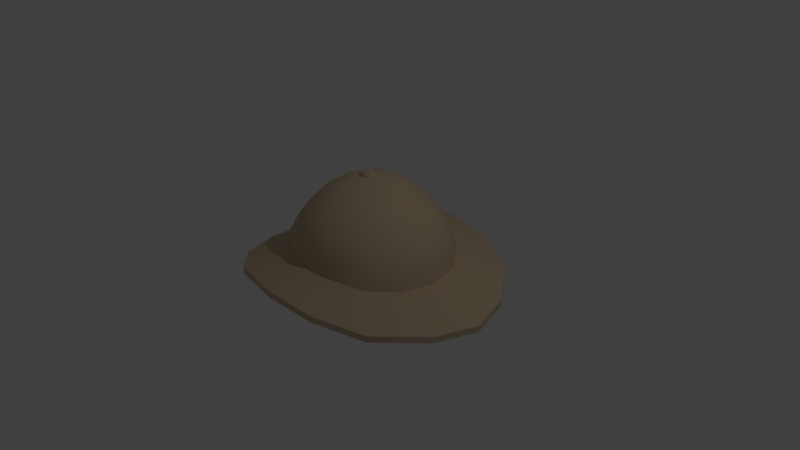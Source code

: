 # Source: pithhelmet.blend  (saved by Blender 2.78.0; exported with 4.5.12 LTS)
import bpy
from mathutils import Matrix  # noqa: F401  (used for matrix-valued properties, if any)

bpy.ops.wm.read_factory_settings(use_empty=True)
scene = bpy.context.scene
scene.name = 'Scene'

# ---- collections
col_collection_1 = bpy.data.collections.new('Collection 1'); scene.collection.children.link(col_collection_1)

# ---- materials (node trees are filled in below, after node groups)
mat_0_helmet = bpy.data.materials.new('0_helmet')
mat_0_helmet.alpha_threshold = 0.0
mat_0_helmet.use_transparent_shadow = False
mat_0_helmet.diffuse_color = (0.6277, 0.4832, 0.3294, 1.0)
mat_0_helmet.roughness = 0.5
mat_0_helmet.specular_intensity = 0.3484

# ---- material node trees

# ---- world
world_world = bpy.data.worlds.new('World'); scene.world = world_world
world_world.color = (0.05088, 0.05088, 0.05088)
world_world.use_sun_shadow = False
world_world.sun_shadow_jitter_overblur = 0.0
world_world.cycles.sampling_method = 'MANUAL'

# ---- cameras
cam_camera = bpy.data.cameras.new('Camera')
cam_camera.clip_end = 100.0
cam_camera.lens = 35.0
cam_camera.sensor_width = 32.0
cam_camera.sensor_height = 18.0
cam_camera.ortho_scale = 7.314
cam_camera.dof.focus_distance = 0.0
cam_camera.dof.aperture_fstop = 128.0

# ---- lights
light_lamp = bpy.data.lights.new('Lamp', 'POINT')
light_lamp.transmission_factor = 0.0
light_lamp.cutoff_distance = 30.0
light_lamp.energy = 100.0
light_lamp.shadow_buffer_clip_start = 1.001
light_lamp.shadow_soft_size = 0.1
light_lamp.shadow_maximum_resolution = 0.006
light_lamp.use_absolute_resolution = True

# ---- meshes
me_sphere = bpy.data.meshes.new('Sphere')
me_sphere.from_pydata([(0.0, 0.01998, 1.18), (0.0, 0.03919, 1.175), (0.0, 0.05689, 1.165), (0.0, 0.08515, 1.137), (0.0, 0.09461, 1.119), (0.0, 0.1024, 1.08), (0.0, 0.09461, 1.041), (0.0, 0.08515, 1.023), (0.0, 0.05689, 0.9948), (0.0, 0.03919, 0.9853), (0.007646, 0.01846, 1.18), (0.015, 0.03621, 1.175), (0.02177, 0.05256, 1.165), (0.02771, 0.0669, 1.152), (0.03259, 0.07867, 1.137), (0.03621, 0.08741, 1.119), (0.03844, 0.09279, 1.1), (0.03919, 0.09461, 1.08), (0.03844, 0.09279, 1.06), (0.03621, 0.08741, 1.041), (0.03259, 0.07867, 1.023), (0.02771, 0.0669, 1.008), (0.02177, 0.05256, 0.9948), (0.015, 0.03621, 0.9853), (0.007646, 0.01846, 0.9795), (0.01413, 0.01413, 1.18), (0.02771, 0.02771, 1.175), (0.04023, 0.04023, 1.165), (0.0512, 0.0512, 1.152), (0.06021, 0.06021, 1.137), (0.0669, 0.0669, 1.119), (0.07102, 0.07102, 1.1), (0.07241, 0.07241, 1.08), (0.07102, 0.07102, 1.06), (0.0669, 0.0669, 1.041), (0.06021, 0.06021, 1.023), (0.0512, 0.0512, 1.008), (0.04023, 0.04023, 0.9948), (0.02771, 0.02771, 0.9853), (0.01413, 0.01413, 0.9795), (0.01846, 0.007646, 1.18), (0.03621, 0.015, 1.175), (0.05256, 0.02177, 1.165), (0.0669, 0.02771, 1.152), (0.07867, 0.03259, 1.137), (0.08741, 0.03621, 1.119), (0.09279, 0.03844, 1.1), (0.09461, 0.03919, 1.08), (0.09279, 0.03844, 1.06), (0.08741, 0.03621, 1.041), (0.07867, 0.03259, 1.023), (0.0669, 0.02771, 1.008), (0.05256, 0.02177, 0.9948), (0.03621, 0.015, 0.9853), (0.01846, 0.007646, 0.9795), (0.01998, -3.535e-08, 1.18), (0.03919, -3.916e-08, 1.175), (0.05689, -3.916e-08, 1.165), (0.07241, -4.069e-08, 1.152), (0.08515, -4.222e-08, 1.137), (0.09461, -3.916e-08, 1.119), (0.1004, -3.916e-08, 1.1), (0.1024, -4.527e-08, 1.08), (0.1004, -3.916e-08, 1.06), (0.09461, -4.527e-08, 1.041), (0.08515, -4.222e-08, 1.023), (0.07241, -4.069e-08, 1.008), (0.05689, -3.916e-08, 0.9948), (0.03919, -4.069e-08, 0.9853), (0.01998, -3.535e-08, 0.9795), (0.01846, -0.007646, 1.18), (0.03621, -0.015, 1.175), (0.05256, -0.02177, 1.165), (0.0669, -0.02771, 1.152), (0.07867, -0.03259, 1.137), (0.08741, -0.03621, 1.119), (0.09279, -0.03844, 1.1), (0.09461, -0.03919, 1.08), (0.09279, -0.03844, 1.06), (0.08741, -0.03621, 1.041), (0.07867, -0.03259, 1.023), (0.0669, -0.02771, 1.008), (0.05256, -0.02177, 0.9948), (0.03621, -0.015, 0.9853), (0.01846, -0.007646, 0.9795), (0.01413, -0.01413, 1.18), (0.02771, -0.02771, 1.175), (0.04023, -0.04023, 1.165), (0.0512, -0.0512, 1.152), (0.06021, -0.06021, 1.137), (0.0669, -0.0669, 1.119), (0.07102, -0.07102, 1.1), (0.07241, -0.07241, 1.08), (0.07102, -0.07102, 1.06), (0.0669, -0.0669, 1.041), (0.06021, -0.06021, 1.023), (0.0512, -0.0512, 1.008), (0.04023, -0.04023, 0.9948), (0.02771, -0.02771, 0.9853), (0.01413, -0.01413, 0.9795), (0.007646, -0.01846, 1.18), (0.015, -0.03621, 1.175), (0.02177, -0.05256, 1.165), (0.02771, -0.0669, 1.152), (0.03259, -0.07867, 1.137), (0.03621, -0.08741, 1.119), (0.03844, -0.09279, 1.1), (0.03919, -0.09461, 1.08), (0.03844, -0.09279, 1.06), (0.03621, -0.08741, 1.041), (0.03259, -0.07867, 1.023), (0.02771, -0.0669, 1.008), (0.02177, -0.05256, 0.9948), (0.015, -0.03621, 0.9853), (0.007646, -0.01846, 0.9795), (-7.068e-09, -0.01998, 1.18), (-1.165e-08, -0.03919, 1.175), (-1.47e-08, -0.05689, 1.165), (-8.594e-09, -0.07241, 1.152), (-2.385e-08, -0.08515, 1.137), (-2.08e-08, -0.09461, 1.119), (-1.47e-08, -0.1004, 1.1), (-2.385e-08, -0.1024, 1.08), (-1.47e-08, -0.1004, 1.06), (-2.691e-08, -0.09461, 1.041), (-2.385e-08, -0.08515, 1.023), (-8.594e-09, -0.07241, 1.008), (-1.622e-08, -0.05689, 0.9948), (-1.775e-08, -0.03919, 0.9853), (-5.542e-09, -0.01998, 0.9795), (-1.277e-08, -6.42e-08, 1.182), (-0.007646, -0.01846, 1.18), (-0.015, -0.03621, 1.175), (-0.02177, -0.05256, 1.165), (-0.02771, -0.0669, 1.152), (-0.03259, -0.07867, 1.137), (-0.03621, -0.08741, 1.119), (-0.03844, -0.09279, 1.1), (-0.03919, -0.09461, 1.08), (-0.03844, -0.09279, 1.06), (-0.03621, -0.08741, 1.041), (-0.03259, -0.07867, 1.023), (-0.02771, -0.0669, 1.008), (-0.02177, -0.05256, 0.9948), (-0.015, -0.03621, 0.9853), (-0.007646, -0.01846, 0.9795), (0.0, -3.337e-08, 0.9775), (-0.01413, -0.01413, 1.18), (-0.02771, -0.02771, 1.175), (-0.04023, -0.04023, 1.165), (-0.0512, -0.0512, 1.152), (-0.06021, -0.06021, 1.137), (-0.0669, -0.0669, 1.119), (-0.07102, -0.07102, 1.1), (-0.07241, -0.07241, 1.08), (-0.07102, -0.07102, 1.06), (-0.0669, -0.0669, 1.041), (-0.06021, -0.06021, 1.023), (-0.0512, -0.0512, 1.008), (-0.04023, -0.04023, 0.9948), (-0.02771, -0.02771, 0.9853), (-0.01413, -0.01413, 0.9795), (-0.01846, -0.007646, 1.18), (-0.03621, -0.015, 1.175), (-0.05256, -0.02177, 1.165), (-0.0669, -0.02771, 1.152), (-0.07867, -0.03259, 1.137), (-0.08741, -0.03621, 1.119), (-0.09279, -0.03844, 1.1), (-0.09461, -0.03919, 1.08), (-0.09279, -0.03844, 1.06), (-0.08741, -0.03621, 1.041), (-0.07867, -0.03259, 1.023), (-0.0669, -0.02771, 1.008), (-0.05256, -0.02177, 0.9948), (-0.03621, -0.015, 0.9853), (-0.01846, -0.007646, 0.9795), (-0.01998, -2.467e-08, 1.18), (-0.03919, -1.78e-08, 1.175), (-0.05689, -7.118e-09, 1.165), (-0.07241, -8.644e-09, 1.152), (-0.08515, 9.668e-09, 1.137), (-0.09461, 3.564e-09, 1.119), (-0.1004, -5.592e-09, 1.1), (-0.1024, 6.616e-09, 1.08), (-0.1004, -5.592e-09, 1.06), (-0.09461, 6.616e-09, 1.041), (-0.08515, 9.668e-09, 1.023), (-0.07241, -8.644e-09, 1.008), (-0.05689, -7.118e-09, 0.9948), (-0.03919, -1.017e-08, 0.9853), (-0.01998, -2.696e-08, 0.9795), (-0.01846, 0.007646, 1.18), (-0.03621, 0.015, 1.175), (-0.05256, 0.02177, 1.165), (-0.0669, 0.02771, 1.152), (-0.07867, 0.03259, 1.137), (-0.08741, 0.03621, 1.119), (-0.09279, 0.03844, 1.1), (-0.09461, 0.03919, 1.08), (-0.09279, 0.03844, 1.06), (-0.08741, 0.03621, 1.041), (-0.07867, 0.03259, 1.023), (-0.0669, 0.02771, 1.008), (-0.05256, 0.02177, 0.9948), (-0.03621, 0.015, 0.9853), (-0.01846, 0.007646, 0.9795), (-0.01413, 0.01413, 1.18), (-0.02771, 0.02771, 1.175), (-0.04023, 0.04023, 1.165), (-0.0512, 0.0512, 1.152), (-0.06021, 0.06021, 1.137), (-0.0669, 0.0669, 1.119), (-0.07102, 0.07102, 1.1), (-0.07241, 0.07241, 1.08), (-0.07102, 0.07102, 1.06), (-0.0669, 0.0669, 1.041), (-0.06021, 0.06021, 1.023), (-0.0512, 0.0512, 1.008), (-0.04023, 0.04023, 0.9948), (-0.02771, 0.02771, 0.9853), (-0.01413, 0.01413, 0.9795), (-0.007646, 0.01846, 1.18), (-0.015, 0.03621, 1.175), (-0.02177, 0.05256, 1.165), (-0.02771, 0.0669, 1.152), (-0.03259, 0.07867, 1.137), (-0.03621, 0.08741, 1.119), (-0.03844, 0.09279, 1.1), (-0.03919, 0.09461, 1.08), (-0.03844, 0.09279, 1.06), (-0.03621, 0.08741, 1.041), (-0.03259, 0.07867, 1.023), (-0.02771, 0.0669, 1.008), (-0.02177, 0.05256, 0.9948), (-0.015, 0.03621, 0.9853), (-0.007646, 0.01846, 0.9795), (3.261e-08, 0.07241, 1.152), (4.024e-08, 0.1004, 1.1), (4.024e-08, 0.1004, 1.06), (3.261e-08, 0.07241, 1.008), (9.718e-09, 0.01998, 0.9795), (0.002558, 0.1951, 1.092), (0.00318, 0.3827, 1.035), (0.004072, 0.5556, 0.9491), (0.00587, 0.8315, 0.7051), (0.006414, 0.9239, 0.5513), (0.006697, 1.0, 0.1882), (0.07975, 0.1802, 1.092), (0.156, 0.3536, 1.033), (0.228, 0.5133, 0.9423), (0.2927, 0.6533, 0.8265), (0.3466, 0.7686, 0.6885), (0.387, 0.8611, 0.53), (0.4118, 0.9253, 0.3533), (0.4202, 0.9535, 0.1623), (0.1459, 0.1379, 1.091), (0.2884, 0.2706, 1.026), (0.4242, 0.3928, 0.9277), (0.5474, 0.5, 0.802), (0.6512, 0.5978, 0.6526), (0.7298, 0.6846, 0.4833), (0.7786, 0.7485, 0.299), (0.7951, 0.7784, 0.1058), (0.1905, 0.07466, 1.09), (0.3784, 0.1464, 1.02), (0.559, 0.2126, 0.9144), (0.7241, 0.2706, 0.7797), (0.8648, 0.3267, 0.6212), (0.9727, 0.3808, 0.4445), (1.04, 0.422, 0.2558), (1.063, 0.4413, 0.06143), (0.05485, 0.3167, 0.3716), (0.2046, 0.3014, 0.3597), (0.3403, 0.24, 0.3391), (0.4375, 0.1063, 0.3228), (-0.2467, 0.09316, 0.3358), (-0.1953, 0.2106, 0.3487), (-0.1006, 0.2891, 0.3683), (-0.4641, 0.8483, 0.07723), (-0.7514, 0.61, 0.01758), (-0.9077, 0.2532, -0.0215), (1.17, 0.2931, -0.06094), (0.875, 0.6992, -0.01159), (0.4628, 0.8857, 0.05108), (0.008146, 0.932, 0.08726), (-0.02847, 1.547, -0.02588), (0.6652, 1.476, -0.08108), (1.294, 1.192, -0.1767), (1.744, 0.572, -0.252), (-1.426, 0.5113, -0.1918), (-1.187, 1.056, -0.1322), (-0.749, 1.419, -0.04118), (-0.749, 1.419, 0.04246), (-1.187, 1.056, -0.04856), (-1.426, 0.5113, -0.1082), (1.744, 0.572, -0.1684), (1.294, 1.192, -0.09306), (0.6652, 1.476, 0.002554), (-0.02847, 1.547, 0.05776), (-0.1803, 0.07466, 1.089), (-0.354, 0.1464, 1.015), (-0.5144, 0.2126, 0.9002), (-0.6552, 0.2706, 0.7508), (-0.7711, 0.3182, 0.5921), (-0.8578, 0.3536, 0.435), (-0.9206, 0.3753, 0.2746), (-0.9479, 0.3827, 0.1054), (-0.1378, 0.1379, 1.09), (-0.2708, 0.2706, 1.024), (-0.3934, 0.3928, 0.9205), (-0.501, 0.5, 0.7869), (-0.5895, 0.5879, 0.6309), (-0.6658, 0.6533, 0.4696), (-0.7351, 0.6935, 0.3053), (-0.7564, 0.7071, 0.1313), (-0.07376, 0.1802, 1.092), (-0.1462, 0.3536, 1.032), (-0.2127, 0.5133, 0.9409), (-0.2708, 0.6533, 0.8233), (-0.3186, 0.7682, 0.6823), (-0.3541, 0.8536, 0.5206), (-0.3842, 0.9061, 0.3466), (-0.4059, 0.9239, 0.1639), (0.005041, 0.7071, 0.8382), (0.006658, 0.9808, 0.3784), (0.002558, -0.1951, 1.092), (0.00318, -0.3827, 1.035), (0.004072, -0.5556, 0.9491), (0.00587, -0.8315, 0.7051), (0.006414, -0.9239, 0.5513), (0.006697, -1.0, 0.1882), (0.07975, -0.1802, 1.092), (0.156, -0.3536, 1.033), (0.228, -0.5133, 0.9423), (0.2927, -0.6533, 0.8265), (0.3466, -0.7686, 0.6885), (0.387, -0.8611, 0.53), (0.4118, -0.9253, 0.3533), (0.4202, -0.9535, 0.1623), (0.1459, -0.1379, 1.091), (0.2884, -0.2706, 1.026), (0.4242, -0.3928, 0.9277), (0.5474, -0.5, 0.802), (0.6512, -0.5978, 0.6526), (0.7298, -0.6846, 0.4833), (0.7786, -0.7485, 0.299), (0.7951, -0.7784, 0.1058), (0.1905, -0.07466, 1.09), (0.3784, -0.1464, 1.02), (0.559, -0.2126, 0.9144), (0.7241, -0.2706, 0.7797), (0.8648, -0.3267, 0.6212), (0.9727, -0.3808, 0.4445), (1.04, -0.422, 0.2558), (1.063, -0.4413, 0.06143), (0.2062, 0.0, 1.089), (0.4103, 0.0, 1.018), (0.6071, 0.0, 0.9089), (0.7876, 0.0, 0.7699), (0.9423, 0.0, 0.6075), (1.062, 0.0, 0.4289), (1.138, 0.0, 0.2396), (1.164, 0.0, 0.04511), (0.1028, 0.0, 0.4763), (0.05485, -0.3167, 0.3716), (0.2046, -0.3014, 0.3597), (0.3403, -0.24, 0.3391), (0.4375, -0.1063, 0.3228), (0.4738, 0.0, 0.3179), (-0.2683, 0.0, 0.3224), (-0.2467, -0.09316, 0.3358), (-0.1953, -0.2106, 0.3487), (-0.1006, -0.2891, 0.3683), (-0.4641, -0.8483, 0.07723), (-0.7514, -0.61, 0.01758), (-0.9077, -0.2532, -0.0215), (0.002331, 0.0, 1.114), (-0.9732, 0.0, -0.06228), (1.28, 0.0, -0.07574), (1.17, -0.2931, -0.06094), (0.875, -0.6992, -0.01159), (0.4628, -0.8857, 0.05108), (0.008146, -0.932, 0.08726), (-0.02847, -1.547, -0.02588), (0.6652, -1.476, -0.08108), (1.294, -1.192, -0.1767), (1.744, -0.572, -0.252), (1.913, 0.0, -0.2746), (-1.526, 0.0, -0.2541), (-1.426, -0.5113, -0.1918), (-1.187, -1.056, -0.1322), (-0.749, -1.419, -0.04118), (-0.749, -1.419, 0.04246), (-1.187, -1.056, -0.04856), (-1.426, -0.5113, -0.1082), (-1.526, 0.0, -0.1704), (1.913, 0.0, -0.1909), (1.744, -0.572, -0.1684), (1.294, -1.192, -0.09306), (0.6652, -1.476, 0.002554), (-0.02847, -1.547, 0.05776), (-0.1952, 0.0, 1.088), (-0.3832, 0.0, 1.012), (-0.5569, 0.0, 0.8918), (-0.7095, 0.0, 0.7345), (-0.835, 0.0, 0.5634), (-0.9285, 0.0, 0.396), (-0.9861, 0.0, 0.2311), (-1.006, 0.0, 0.06124), (-0.1803, -0.07466, 1.089), (-0.354, -0.1464, 1.015), (-0.5144, -0.2126, 0.9002), (-0.6552, -0.2706, 0.7508), (-0.7711, -0.3182, 0.5921), (-0.8578, -0.3536, 0.435), (-0.9206, -0.3753, 0.2746), (-0.9479, -0.3827, 0.1054), (-0.1378, -0.1379, 1.09), (-0.2708, -0.2706, 1.024), (-0.3934, -0.3928, 0.9205), (-0.501, -0.5, 0.7869), (-0.5895, -0.5879, 0.6309), (-0.6658, -0.6533, 0.4696), (-0.7351, -0.6935, 0.3053), (-0.7564, -0.7071, 0.1313), (-0.07376, -0.1802, 1.092), (-0.1462, -0.3536, 1.032), (-0.2127, -0.5133, 0.9409), (-0.2708, -0.6533, 0.8233), (-0.3186, -0.7682, 0.6823), (-0.3541, -0.8536, 0.5206), (-0.3842, -0.9061, 0.3466), (-0.4059, -0.9239, 0.1639), (0.005041, -0.7071, 0.8382), (0.006658, -0.9808, 0.3784), (0.4202, 0.9535, 0.1623), (0.006697, 1.0, 0.1882), (0.7951, 0.7784, 0.1058), (1.063, 0.4413, 0.06143), (1.164, 0.0, 0.04511), (-0.02847, 1.547, -0.02588), (-0.749, 1.419, -0.04118), (1.294, 1.192, -0.1767), (0.6652, 1.476, -0.08108), (1.913, 0.0, -0.2746), (1.913, 0.0, -0.2746), (1.744, 0.572, -0.252), (-1.426, 0.5113, -0.1918), (-1.526, 0.0, -0.2541), (-0.749, 1.419, 0.04246), (-1.187, 1.056, -0.04856), (-1.426, 0.5113, -0.1082), (-1.526, 0.0, -0.1704), (1.744, 0.572, -0.1684), (1.294, 1.192, -0.09306), (1.913, 0.0, -0.1909), (1.913, 0.0, -0.1909), (-1.187, 1.056, -0.1322), (0.6652, 1.476, 0.002554), (-0.02847, 1.547, 0.05776), (-0.9479, 0.3827, 0.1054), (-1.006, 0.0, 0.06124), (-0.7564, 0.7071, 0.1313), (-0.4059, 0.9239, 0.1639), (0.4202, -0.9535, 0.1623), (0.006697, -1.0, 0.1882), (0.7951, -0.7784, 0.1058), (1.063, -0.4413, 0.06143), (-0.02847, -1.547, -0.02588), (-0.749, -1.419, -0.04118), (1.294, -1.192, -0.1767), (0.6652, -1.476, -0.08108), (1.744, -0.572, -0.252), (-1.426, -0.5113, -0.1918), (-0.749, -1.419, 0.04246), (-1.187, -1.056, -0.04856), (-1.426, -0.5113, -0.1082), (1.744, -0.572, -0.1684), (1.294, -1.192, -0.09306), (-1.187, -1.056, -0.1322), (0.6652, -1.476, 0.002554), (-0.02847, -1.547, 0.05776), (-0.9479, -0.3827, 0.1054), (-0.7564, -0.7071, 0.1313), (-0.4059, -0.9239, 0.1639)], [], [(241, 9, 23, 24), (5, 238, 16, 17), (0, 130, 10), (146, 241, 24), (239, 5, 17, 18), (1, 0, 10, 11), (6, 239, 18, 19), (2, 1, 11, 12), (7, 6, 19, 20), (237, 2, 12, 13), (240, 7, 20, 21), (3, 237, 13, 14), (8, 240, 21, 22), (4, 3, 14, 15), (9, 8, 22, 23), (238, 4, 15, 16), (23, 22, 37, 38), (16, 15, 30, 31), (24, 23, 38, 39), (17, 16, 31, 32), (10, 130, 25), (146, 24, 39), (18, 17, 32, 33), (11, 10, 25, 26), (19, 18, 33, 34), (12, 11, 26, 27), (20, 19, 34, 35), (13, 12, 27, 28), (21, 20, 35, 36), (14, 13, 28, 29), (22, 21, 36, 37), (15, 14, 29, 30), (27, 26, 41, 42), (35, 34, 49, 50), (28, 27, 42, 43), (36, 35, 50, 51), (29, 28, 43, 44), (37, 36, 51, 52), (30, 29, 44, 45), (38, 37, 52, 53), (31, 30, 45, 46), (39, 38, 53, 54), (32, 31, 46, 47), (25, 130, 40), (146, 39, 54), (33, 32, 47, 48), (26, 25, 40, 41), (34, 33, 48, 49), (46, 45, 60, 61), (54, 53, 68, 69), (47, 46, 61, 62), (40, 130, 55), (146, 54, 69), (48, 47, 62, 63), (41, 40, 55, 56), (49, 48, 63, 64), (42, 41, 56, 57), (50, 49, 64, 65), (43, 42, 57, 58), (51, 50, 65, 66), (44, 43, 58, 59), (52, 51, 66, 67), (45, 44, 59, 60), (53, 52, 67, 68), (65, 64, 79, 80), (58, 57, 72, 73), (66, 65, 80, 81), (59, 58, 73, 74), (67, 66, 81, 82), (60, 59, 74, 75), (68, 67, 82, 83), (61, 60, 75, 76), (69, 68, 83, 84), (62, 61, 76, 77), (55, 130, 70), (146, 69, 84), (63, 62, 77, 78), (56, 55, 70, 71), (64, 63, 78, 79), (57, 56, 71, 72), (84, 83, 98, 99), (77, 76, 91, 92), (70, 130, 85), (146, 84, 99), (78, 77, 92, 93), (71, 70, 85, 86), (79, 78, 93, 94), (72, 71, 86, 87), (80, 79, 94, 95), (73, 72, 87, 88), (81, 80, 95, 96), (74, 73, 88, 89), (82, 81, 96, 97), (75, 74, 89, 90), (83, 82, 97, 98), (76, 75, 90, 91), (96, 95, 110, 111), (89, 88, 103, 104), (97, 96, 111, 112), (90, 89, 104, 105), (98, 97, 112, 113), (91, 90, 105, 106), (99, 98, 113, 114), (92, 91, 106, 107), (85, 130, 100), (146, 99, 114), (93, 92, 107, 108), (86, 85, 100, 101), (94, 93, 108, 109), (87, 86, 101, 102), (95, 94, 109, 110), (88, 87, 102, 103), (100, 130, 115), (146, 114, 129), (108, 107, 122, 123), (101, 100, 115, 116), (109, 108, 123, 124), (102, 101, 116, 117), (110, 109, 124, 125), (103, 102, 117, 118), (111, 110, 125, 126), (104, 103, 118, 119), (112, 111, 126, 127), (105, 104, 119, 120), (113, 112, 127, 128), (106, 105, 120, 121), (114, 113, 128, 129), (107, 106, 121, 122), (119, 118, 134, 135), (127, 126, 142, 143), (120, 119, 135, 136), (128, 127, 143, 144), (121, 120, 136, 137), (129, 128, 144, 145), (122, 121, 137, 138), (115, 130, 131), (146, 129, 145), (123, 122, 138, 139), (116, 115, 131, 132), (124, 123, 139, 140), (117, 116, 132, 133), (125, 124, 140, 141), (118, 117, 133, 134), (126, 125, 141, 142), (139, 138, 154, 155), (132, 131, 147, 148), (140, 139, 155, 156), (133, 132, 148, 149), (141, 140, 156, 157), (134, 133, 149, 150), (142, 141, 157, 158), (135, 134, 150, 151), (143, 142, 158, 159), (136, 135, 151, 152), (144, 143, 159, 160), (137, 136, 152, 153), (145, 144, 160, 161), (138, 137, 153, 154), (131, 130, 147), (146, 145, 161), (159, 158, 173, 174), (152, 151, 166, 167), (160, 159, 174, 175), (153, 152, 167, 168), (161, 160, 175, 176), (154, 153, 168, 169), (147, 130, 162), (146, 161, 176), (155, 154, 169, 170), (148, 147, 162, 163), (156, 155, 170, 171), (149, 148, 163, 164), (157, 156, 171, 172), (150, 149, 164, 165), (158, 157, 172, 173), (151, 150, 165, 166), (163, 162, 177, 178), (171, 170, 185, 186), (164, 163, 178, 179), (172, 171, 186, 187), (165, 164, 179, 180), (173, 172, 187, 188), (166, 165, 180, 181), (174, 173, 188, 189), (167, 166, 181, 182), (175, 174, 189, 190), (168, 167, 182, 183), (176, 175, 190, 191), (169, 168, 183, 184), (162, 130, 177), (146, 176, 191), (170, 169, 184, 185), (182, 181, 196, 197), (190, 189, 204, 205), (183, 182, 197, 198), (191, 190, 205, 206), (184, 183, 198, 199), (177, 130, 192), (146, 191, 206), (185, 184, 199, 200), (178, 177, 192, 193), (186, 185, 200, 201), (179, 178, 193, 194), (187, 186, 201, 202), (180, 179, 194, 195), (188, 187, 202, 203), (181, 180, 195, 196), (189, 188, 203, 204), (201, 200, 215, 216), (194, 193, 208, 209), (202, 201, 216, 217), (195, 194, 209, 210), (203, 202, 217, 218), (196, 195, 210, 211), (204, 203, 218, 219), (197, 196, 211, 212), (205, 204, 219, 220), (198, 197, 212, 213), (206, 205, 220, 221), (199, 198, 213, 214), (192, 130, 207), (146, 206, 221), (200, 199, 214, 215), (193, 192, 207, 208), (220, 219, 234, 235), (213, 212, 227, 228), (221, 220, 235, 236), (214, 213, 228, 229), (207, 130, 222), (146, 221, 236), (215, 214, 229, 230), (208, 207, 222, 223), (216, 215, 230, 231), (209, 208, 223, 224), (217, 216, 231, 232), (210, 209, 224, 225), (218, 217, 232, 233), (211, 210, 225, 226), (219, 218, 233, 234), (212, 211, 226, 227), (232, 231, 6, 7), (225, 224, 2, 237), (233, 232, 7, 240), (226, 225, 237, 3), (234, 233, 240, 8), (227, 226, 3, 4), (235, 234, 8, 9), (228, 227, 4, 238), (236, 235, 9, 241), (229, 228, 238, 5), (222, 130, 0), (146, 236, 241), (230, 229, 5, 239), (223, 222, 0, 1), (231, 230, 239, 6), (224, 223, 1, 2), (324, 244, 250, 251), (245, 324, 251, 252), (246, 245, 252, 253), (325, 246, 253, 254), (437, 325, 254, 436), (242, 377, 248), (243, 242, 248, 249), (244, 243, 249, 250), (250, 249, 257, 258), (251, 250, 258, 259), (252, 251, 259, 260), (253, 252, 260, 261), (254, 253, 261, 262), (436, 254, 262, 438), (248, 377, 256), (249, 248, 256, 257), (262, 261, 269, 270), (438, 262, 270, 439), (256, 377, 264), (257, 256, 264, 265), (258, 257, 265, 266), (259, 258, 266, 267), (260, 259, 267, 268), (261, 260, 268, 269), (267, 266, 358, 359), (268, 267, 359, 360), (269, 268, 360, 361), (270, 269, 361, 362), (439, 270, 362, 440), (264, 377, 356), (265, 264, 356, 357), (266, 265, 357, 358), (278, 272, 364), (278, 364, 277), (276, 277, 364), (276, 364, 370), (275, 364, 274), (364, 275, 369), (273, 274, 364), (273, 364, 272), (284, 283, 274, 273), (279, 285, 272, 278), (280, 279, 278, 277), (378, 281, 276, 370), (283, 282, 275, 274), (282, 379, 369, 275), (281, 280, 277, 276), (285, 284, 273, 272), (458, 442, 279, 280), (442, 441, 285, 279), (441, 444, 284, 285), (447, 445, 379, 282), (443, 447, 282, 283), (444, 443, 283, 284), (448, 458, 280, 281), (449, 448, 281, 378), (452, 451, 291, 290), (453, 452, 290, 389), (450, 460, 286, 292), (454, 456, 446, 289), (298, 455, 288, 287), (451, 450, 292, 291), (455, 454, 289, 288), (460, 298, 287, 286), (247, 255, 459, 299), (462, 461, 295, 396), (461, 463, 294, 295), (463, 323, 293, 294), (271, 363, 457, 296), (263, 271, 296, 297), (255, 263, 297, 459), (323, 247, 299, 293), (404, 403, 301, 302), (405, 404, 302, 303), (406, 405, 303, 304), (407, 406, 304, 305), (408, 407, 305, 306), (409, 408, 306, 307), (402, 377, 300), (403, 402, 300, 301), (306, 305, 313, 314), (307, 306, 314, 315), (300, 377, 308), (301, 300, 308, 309), (302, 301, 309, 310), (303, 302, 310, 311), (304, 303, 311, 312), (305, 304, 312, 313), (310, 309, 317, 318), (311, 310, 318, 319), (312, 311, 319, 320), (313, 312, 320, 321), (314, 313, 321, 322), (315, 314, 322, 464), (308, 377, 316), (309, 308, 316, 317), (322, 321, 246, 325), (464, 322, 325, 437), (316, 377, 242), (317, 316, 242, 243), (318, 317, 243, 244), (319, 318, 244, 324), (320, 319, 324, 245), (321, 320, 245, 246), (434, 335, 334, 328), (329, 336, 335, 434), (330, 337, 336, 329), (435, 338, 337, 330), (466, 465, 338, 435), (326, 332, 377), (327, 333, 332, 326), (328, 334, 333, 327), (334, 342, 341, 333), (335, 343, 342, 334), (336, 344, 343, 335), (337, 345, 344, 336), (338, 346, 345, 337), (465, 467, 346, 338), (332, 340, 377), (333, 341, 340, 332), (346, 354, 353, 345), (467, 468, 354, 346), (340, 348, 377), (341, 349, 348, 340), (342, 350, 349, 341), (343, 351, 350, 342), (344, 352, 351, 343), (345, 353, 352, 344), (351, 359, 358, 350), (352, 360, 359, 351), (353, 361, 360, 352), (354, 362, 361, 353), (468, 440, 362, 354), (348, 356, 377), (349, 357, 356, 348), (350, 358, 357, 349), (373, 364, 365), (373, 372, 364), (371, 364, 372), (371, 370, 364), (368, 367, 364), (364, 369, 368), (366, 364, 367), (366, 365, 364), (382, 366, 367, 381), (374, 373, 365, 383), (375, 372, 373, 374), (378, 370, 371, 376), (381, 367, 368, 380), (380, 368, 369, 379), (376, 371, 372, 375), (383, 365, 366, 382), (480, 375, 374, 470), (470, 374, 383, 469), (469, 383, 382, 472), (473, 380, 379, 445), (471, 381, 380, 473), (472, 382, 381, 471), (474, 376, 375, 480), (449, 378, 376, 474), (477, 390, 391, 476), (453, 389, 390, 477), (475, 392, 384, 482), (478, 387, 388, 397), (400, 385, 386, 479), (476, 391, 392, 475), (479, 386, 387, 478), (482, 384, 385, 400), (331, 401, 481, 339), (462, 396, 395, 483), (483, 395, 394, 484), (484, 394, 393, 433), (355, 398, 457, 363), (347, 399, 398, 355), (339, 481, 399, 347), (433, 393, 401, 331), (404, 412, 411, 403), (405, 413, 412, 404), (406, 414, 413, 405), (407, 415, 414, 406), (408, 416, 415, 407), (409, 417, 416, 408), (402, 410, 377), (403, 411, 410, 402), (416, 424, 423, 415), (417, 425, 424, 416), (410, 418, 377), (411, 419, 418, 410), (412, 420, 419, 411), (413, 421, 420, 412), (414, 422, 421, 413), (415, 423, 422, 414), (420, 428, 427, 419), (421, 429, 428, 420), (422, 430, 429, 421), (423, 431, 430, 422), (424, 432, 431, 423), (425, 485, 432, 424), (418, 426, 377), (419, 427, 426, 418), (432, 435, 330, 431), (485, 466, 435, 432), (426, 326, 377), (427, 327, 326, 426), (428, 328, 327, 427), (429, 434, 328, 428), (430, 329, 434, 429), (431, 330, 329, 430)])
me_sphere.polygons.foreach_set('use_smooth', [True] * 464)
_uv = me_sphere.uv_layers.new(name='UVMap')
_uv.uv.foreach_set('vector', [0.09361, 0.811, 0.09121, 0.8075, 0.09419, 0.8062, 0.09509, 0.8103, 0.1048, 0.9407, 0.1032, 0.933, 0.1157, 0.9276, 0.1201, 0.9341, 0.09713, 0.9028, 0.09623, 0.8988, 0.09861, 0.9022, 0.096, 0.8144, 0.09361, 0.811, 0.09509, 0.8103, 0.07636, 0.7855, 0.07202, 0.7793, 0.0872, 0.7722, 0.08892, 0.7802, 0.09801, 0.907, 0.09713, 0.9028, 0.09861, 0.9022, 0.101, 0.9057, 0.08007, 0.791, 0.07636, 0.7855, 0.08892, 0.7802, 0.09022, 0.7867, 0.09888, 0.9112, 0.09801, 0.907, 0.101, 0.9057, 0.1035, 0.9093, 0.08327, 0.7958, 0.08007, 0.791, 0.09022, 0.7867, 0.09134, 0.7923, 0.09984, 0.9158, 0.09888, 0.9112, 0.1035, 0.9093, 0.1061, 0.9132, 0.08611, 0.8001, 0.08327, 0.7958, 0.09134, 0.7923, 0.09235, 0.7973, 0.1008, 0.9208, 0.09984, 0.9158, 0.1061, 0.9132, 0.1089, 0.9174, 0.08873, 0.8039, 0.08611, 0.8001, 0.09235, 0.7973, 0.09329, 0.8019, 0.1019, 0.9264, 0.1008, 0.9208, 0.1089, 0.9174, 0.1121, 0.9223, 0.09121, 0.8075, 0.08873, 0.8039, 0.09329, 0.8019, 0.09419, 0.8062, 0.1032, 0.933, 0.1019, 0.9264, 0.1121, 0.9223, 0.1157, 0.9276, 0.09419, 0.8062, 0.09329, 0.8019, 0.09827, 0.8018, 0.09746, 0.8061, 0.1157, 0.9276, 0.1121, 0.9223, 0.1198, 0.9143, 0.1252, 0.918, 0.09509, 0.8103, 0.09419, 0.8062, 0.09746, 0.8061, 0.09671, 0.8103, 0.1201, 0.9341, 0.1157, 0.9276, 0.1252, 0.918, 0.1317, 0.9223, 0.09861, 0.9022, 0.09623, 0.8988, 0.09974, 0.901, 0.096, 0.8144, 0.09509, 0.8103, 0.09671, 0.8103, 0.08892, 0.7802, 0.0872, 0.7722, 0.1042, 0.7722, 0.1026, 0.78, 0.101, 0.9057, 0.09861, 0.9022, 0.09974, 0.901, 0.1033, 0.9033, 0.09022, 0.7867, 0.08892, 0.7802, 0.1026, 0.78, 0.1013, 0.7866, 0.1035, 0.9093, 0.101, 0.9057, 0.1033, 0.9033, 0.1069, 0.9057, 0.09134, 0.7923, 0.09022, 0.7867, 0.1013, 0.7866, 0.1002, 0.7922, 0.1061, 0.9132, 0.1035, 0.9093, 0.1069, 0.9057, 0.1108, 0.9083, 0.09235, 0.7973, 0.09134, 0.7923, 0.1002, 0.7922, 0.09916, 0.7972, 0.1089, 0.9174, 0.1061, 0.9132, 0.1108, 0.9083, 0.1151, 0.9111, 0.09329, 0.8019, 0.09235, 0.7973, 0.09916, 0.7972, 0.09827, 0.8018, 0.1121, 0.9223, 0.1089, 0.9174, 0.1151, 0.9111, 0.1198, 0.9143, 0.1069, 0.9057, 0.1033, 0.9033, 0.1045, 0.9003, 0.1088, 0.9011, 0.1002, 0.7922, 0.1013, 0.7866, 0.1116, 0.7907, 0.1084, 0.7955, 0.1108, 0.9083, 0.1069, 0.9057, 0.1088, 0.9011, 0.1133, 0.902, 0.09916, 0.7972, 0.1002, 0.7922, 0.1084, 0.7955, 0.1055, 0.7998, 0.1151, 0.9111, 0.1108, 0.9083, 0.1133, 0.902, 0.1183, 0.903, 0.09827, 0.8018, 0.09916, 0.7972, 0.1055, 0.7998, 0.1029, 0.8037, 0.1198, 0.9143, 0.1151, 0.9111, 0.1183, 0.903, 0.1239, 0.9042, 0.09746, 0.8061, 0.09827, 0.8018, 0.1029, 0.8037, 0.1005, 0.8073, 0.1252, 0.918, 0.1198, 0.9143, 0.1239, 0.9042, 0.1304, 0.9055, 0.09671, 0.8103, 0.09746, 0.8061, 0.1005, 0.8073, 0.09823, 0.8109, 0.1317, 0.9223, 0.1252, 0.918, 0.1304, 0.9055, 0.138, 0.907, 0.09974, 0.901, 0.09623, 0.8988, 0.1003, 0.8995, 0.096, 0.8144, 0.09671, 0.8103, 0.09823, 0.8109, 0.1026, 0.78, 0.1042, 0.7722, 0.1198, 0.7787, 0.1153, 0.7852, 0.1033, 0.9033, 0.09974, 0.901, 0.1003, 0.8995, 0.1045, 0.9003, 0.1013, 0.7866, 0.1026, 0.78, 0.1153, 0.7852, 0.1116, 0.7907, 0.1304, 0.9055, 0.1239, 0.9042, 0.1239, 0.8932, 0.1304, 0.8919, 0.09823, 0.8109, 0.1005, 0.8073, 0.1029, 0.8096, 0.0994, 0.812, 0.138, 0.907, 0.1304, 0.9055, 0.1304, 0.8919, 0.138, 0.8905, 0.1003, 0.8995, 0.09623, 0.8988, 0.1003, 0.8979, 0.096, 0.8144, 0.09823, 0.8109, 0.0994, 0.812, 0.1153, 0.7852, 0.1198, 0.7787, 0.1316, 0.7906, 0.125, 0.7949, 0.1045, 0.9003, 0.1003, 0.8995, 0.1003, 0.8979, 0.1044, 0.897, 0.1116, 0.7907, 0.1153, 0.7852, 0.125, 0.7949, 0.1195, 0.7985, 0.1088, 0.9011, 0.1045, 0.9003, 0.1044, 0.897, 0.1087, 0.8961, 0.1084, 0.7955, 0.1116, 0.7907, 0.1195, 0.7985, 0.1147, 0.8017, 0.1133, 0.902, 0.1088, 0.9011, 0.1087, 0.8961, 0.1133, 0.8952, 0.1055, 0.7998, 0.1084, 0.7955, 0.1147, 0.8017, 0.1104, 0.8045, 0.1183, 0.903, 0.1133, 0.902, 0.1133, 0.8952, 0.1183, 0.8942, 0.1029, 0.8037, 0.1055, 0.7998, 0.1104, 0.8045, 0.1065, 0.8071, 0.1239, 0.9042, 0.1183, 0.903, 0.1183, 0.8942, 0.1239, 0.8932, 0.1005, 0.8073, 0.1029, 0.8037, 0.1065, 0.8071, 0.1029, 0.8096, 0.1147, 0.8017, 0.1195, 0.7985, 0.1237, 0.8087, 0.1181, 0.8098, 0.1133, 0.8952, 0.1087, 0.8961, 0.1067, 0.8916, 0.1106, 0.889, 0.1104, 0.8045, 0.1147, 0.8017, 0.1181, 0.8098, 0.1131, 0.8108, 0.1183, 0.8942, 0.1133, 0.8952, 0.1106, 0.889, 0.1149, 0.8862, 0.1065, 0.8071, 0.1104, 0.8045, 0.1131, 0.8108, 0.1085, 0.8117, 0.1239, 0.8932, 0.1183, 0.8942, 0.1149, 0.8862, 0.1196, 0.883, 0.1029, 0.8096, 0.1065, 0.8071, 0.1085, 0.8117, 0.1042, 0.8126, 0.1304, 0.8919, 0.1239, 0.8932, 0.1196, 0.883, 0.1252, 0.8794, 0.0994, 0.812, 0.1029, 0.8096, 0.1042, 0.8126, 0.1001, 0.8135, 0.138, 0.8905, 0.1304, 0.8919, 0.1252, 0.8794, 0.1317, 0.8751, 0.1003, 0.8979, 0.09623, 0.8988, 0.09964, 0.8964, 0.096, 0.8144, 0.0994, 0.812, 0.1001, 0.8135, 0.125, 0.7949, 0.1316, 0.7906, 0.138, 0.806, 0.1302, 0.8075, 0.1044, 0.897, 0.1003, 0.8979, 0.09964, 0.8964, 0.1031, 0.894, 0.1195, 0.7985, 0.125, 0.7949, 0.1302, 0.8075, 0.1237, 0.8087, 0.1087, 0.8961, 0.1044, 0.897, 0.1031, 0.894, 0.1067, 0.8916, 0.1001, 0.8135, 0.1042, 0.8126, 0.1042, 0.8158, 0.1001, 0.8151, 0.1317, 0.8751, 0.1252, 0.8794, 0.1156, 0.8698, 0.1199, 0.8634, 0.09964, 0.8964, 0.09623, 0.8988, 0.09846, 0.8953, 0.096, 0.8144, 0.1001, 0.8135, 0.1001, 0.8151, 0.1302, 0.8075, 0.138, 0.806, 0.1379, 0.8227, 0.1302, 0.8211, 0.1031, 0.894, 0.09964, 0.8964, 0.09846, 0.8953, 0.1007, 0.8918, 0.1237, 0.8087, 0.1302, 0.8075, 0.1302, 0.8211, 0.1238, 0.8198, 0.1067, 0.8916, 0.1031, 0.894, 0.1007, 0.8918, 0.1032, 0.8881, 0.1181, 0.8098, 0.1237, 0.8087, 0.1238, 0.8198, 0.1182, 0.8186, 0.1106, 0.889, 0.1067, 0.8916, 0.1032, 0.8881, 0.1057, 0.8842, 0.1131, 0.8108, 0.1181, 0.8098, 0.1182, 0.8186, 0.1131, 0.8176, 0.1149, 0.8862, 0.1106, 0.889, 0.1057, 0.8842, 0.1086, 0.88, 0.1085, 0.8117, 0.1131, 0.8108, 0.1131, 0.8176, 0.1085, 0.8167, 0.1196, 0.883, 0.1149, 0.8862, 0.1086, 0.88, 0.1118, 0.8753, 0.1042, 0.8126, 0.1085, 0.8117, 0.1085, 0.8167, 0.1042, 0.8158, 0.1252, 0.8794, 0.1196, 0.883, 0.1118, 0.8753, 0.1156, 0.8698, 0.1131, 0.8176, 0.1182, 0.8186, 0.1148, 0.8267, 0.1106, 0.8239, 0.1086, 0.88, 0.1057, 0.8842, 0.09945, 0.8817, 0.1005, 0.8767, 0.1085, 0.8167, 0.1131, 0.8176, 0.1106, 0.8239, 0.1067, 0.8213, 0.1118, 0.8753, 0.1086, 0.88, 0.1005, 0.8767, 0.1017, 0.8711, 0.1042, 0.8158, 0.1085, 0.8167, 0.1067, 0.8213, 0.1031, 0.8189, 0.1156, 0.8698, 0.1118, 0.8753, 0.1017, 0.8711, 0.103, 0.8646, 0.1001, 0.8151, 0.1042, 0.8158, 0.1031, 0.8189, 0.09952, 0.8166, 0.1199, 0.8634, 0.1156, 0.8698, 0.103, 0.8646, 0.1046, 0.857, 0.09846, 0.8953, 0.09623, 0.8988, 0.09695, 0.8947, 0.096, 0.8144, 0.1001, 0.8151, 0.09952, 0.8166, 0.1302, 0.8211, 0.1379, 0.8227, 0.1315, 0.8381, 0.125, 0.8337, 0.1007, 0.8918, 0.09846, 0.8953, 0.09695, 0.8947, 0.09771, 0.8906, 0.1238, 0.8198, 0.1302, 0.8211, 0.125, 0.8337, 0.1196, 0.83, 0.1032, 0.8881, 0.1007, 0.8918, 0.09771, 0.8906, 0.09854, 0.8863, 0.1182, 0.8186, 0.1238, 0.8198, 0.1196, 0.83, 0.1148, 0.8267, 0.1057, 0.8842, 0.1032, 0.8881, 0.09854, 0.8863, 0.09945, 0.8817, 0.09695, 0.8947, 0.09623, 0.8988, 0.09533, 0.8947, 0.096, 0.8144, 0.09952, 0.8166, 0.0984, 0.8178, 0.125, 0.8337, 0.1315, 0.8381, 0.1197, 0.8499, 0.1154, 0.8433, 0.09771, 0.8906, 0.09695, 0.8947, 0.09533, 0.8947, 0.09445, 0.8906, 0.1196, 0.83, 0.125, 0.8337, 0.1154, 0.8433, 0.1118, 0.8378, 0.09854, 0.8863, 0.09771, 0.8906, 0.09445, 0.8906, 0.09357, 0.8863, 0.1148, 0.8267, 0.1196, 0.83, 0.1118, 0.8378, 0.1087, 0.833, 0.09945, 0.8817, 0.09854, 0.8863, 0.09357, 0.8863, 0.09266, 0.8817, 0.1106, 0.8239, 0.1148, 0.8267, 0.1087, 0.833, 0.1059, 0.8287, 0.1005, 0.8767, 0.09945, 0.8817, 0.09266, 0.8817, 0.0917, 0.8767, 0.1067, 0.8213, 0.1106, 0.8239, 0.1059, 0.8287, 0.1033, 0.8249, 0.1017, 0.8711, 0.1005, 0.8767, 0.0917, 0.8767, 0.09064, 0.8711, 0.1031, 0.8189, 0.1067, 0.8213, 0.1033, 0.8249, 0.1008, 0.8212, 0.103, 0.8646, 0.1017, 0.8711, 0.09064, 0.8711, 0.08943, 0.8646, 0.09952, 0.8166, 0.1031, 0.8189, 0.1008, 0.8212, 0.0984, 0.8178, 0.1046, 0.857, 0.103, 0.8646, 0.08943, 0.8646, 0.08797, 0.8569, 0.0917, 0.8767, 0.09266, 0.8817, 0.08641, 0.8844, 0.0836, 0.8801, 0.1033, 0.8249, 0.1059, 0.8287, 0.09961, 0.8314, 0.09869, 0.8268, 0.09064, 0.8711, 0.0917, 0.8767, 0.0836, 0.8801, 0.08047, 0.8753, 0.1008, 0.8212, 0.1033, 0.8249, 0.09869, 0.8268, 0.0978, 0.8226, 0.08943, 0.8646, 0.09064, 0.8711, 0.08047, 0.8753, 0.07687, 0.8698, 0.0984, 0.8178, 0.1008, 0.8212, 0.0978, 0.8226, 0.09691, 0.8184, 0.08797, 0.8569, 0.08943, 0.8646, 0.07687, 0.8698, 0.07257, 0.8633, 0.09533, 0.8947, 0.09623, 0.8988, 0.09385, 0.8954, 0.096, 0.8144, 0.0984, 0.8178, 0.09691, 0.8184, 0.1154, 0.8433, 0.1197, 0.8499, 0.1043, 0.8562, 0.1029, 0.8485, 0.09445, 0.8906, 0.09533, 0.8947, 0.09385, 0.8954, 0.09146, 0.8919, 0.1118, 0.8378, 0.1154, 0.8433, 0.1029, 0.8485, 0.1016, 0.8421, 0.09357, 0.8863, 0.09445, 0.8906, 0.09146, 0.8919, 0.089, 0.8883, 0.1087, 0.833, 0.1118, 0.8378, 0.1016, 0.8421, 0.1006, 0.8364, 0.09266, 0.8817, 0.09357, 0.8863, 0.089, 0.8883, 0.08641, 0.8844, 0.1059, 0.8287, 0.1087, 0.833, 0.1006, 0.8364, 0.09961, 0.8314, 0.1029, 0.8485, 0.1043, 0.8562, 0.08772, 0.8562, 0.08929, 0.8485, 0.09146, 0.8919, 0.09385, 0.8954, 0.09272, 0.8966, 0.08919, 0.8943, 0.1016, 0.8421, 0.1029, 0.8485, 0.08929, 0.8485, 0.09064, 0.8421, 0.089, 0.8883, 0.09146, 0.8919, 0.08919, 0.8943, 0.08553, 0.8919, 0.1006, 0.8364, 0.1016, 0.8421, 0.09064, 0.8421, 0.0918, 0.8365, 0.08641, 0.8844, 0.089, 0.8883, 0.08553, 0.8919, 0.08165, 0.8893, 0.09961, 0.8314, 0.1006, 0.8364, 0.0918, 0.8365, 0.09282, 0.8315, 0.0836, 0.8801, 0.08641, 0.8844, 0.08165, 0.8893, 0.07742, 0.8864, 0.09869, 0.8268, 0.09961, 0.8314, 0.09282, 0.8315, 0.09373, 0.8269, 0.08047, 0.8753, 0.0836, 0.8801, 0.07742, 0.8864, 0.07269, 0.8831, 0.0978, 0.8226, 0.09869, 0.8268, 0.09373, 0.8269, 0.09454, 0.8226, 0.07687, 0.8698, 0.08047, 0.8753, 0.07269, 0.8831, 0.06723, 0.8794, 0.09691, 0.8184, 0.0978, 0.8226, 0.09454, 0.8226, 0.09529, 0.8185, 0.07257, 0.8633, 0.07687, 0.8698, 0.06723, 0.8794, 0.06075, 0.875, 0.09385, 0.8954, 0.09623, 0.8988, 0.09272, 0.8966, 0.096, 0.8144, 0.09691, 0.8184, 0.09529, 0.8185, 0.09373, 0.8269, 0.09282, 0.8315, 0.08652, 0.829, 0.08911, 0.8251, 0.07269, 0.8831, 0.07742, 0.8864, 0.0741, 0.8945, 0.06848, 0.8934, 0.09454, 0.8226, 0.09373, 0.8269, 0.08911, 0.8251, 0.09151, 0.8214, 0.06723, 0.8794, 0.07269, 0.8831, 0.06848, 0.8934, 0.06201, 0.892, 0.09529, 0.8185, 0.09454, 0.8226, 0.09151, 0.8214, 0.09378, 0.8179, 0.06075, 0.875, 0.06723, 0.8794, 0.06201, 0.892, 0.05433, 0.8904, 0.09272, 0.8966, 0.09623, 0.8988, 0.09214, 0.8981, 0.096, 0.8144, 0.09529, 0.8185, 0.09378, 0.8179, 0.08929, 0.8485, 0.08772, 0.8562, 0.07237, 0.8498, 0.07674, 0.8434, 0.08919, 0.8943, 0.09272, 0.8966, 0.09214, 0.8981, 0.088, 0.8973, 0.09064, 0.8421, 0.08929, 0.8485, 0.07674, 0.8434, 0.08046, 0.8379, 0.08553, 0.8919, 0.08919, 0.8943, 0.088, 0.8973, 0.08369, 0.8965, 0.0918, 0.8365, 0.09064, 0.8421, 0.08046, 0.8379, 0.08367, 0.8332, 0.08165, 0.8893, 0.08553, 0.8919, 0.08369, 0.8965, 0.07911, 0.8956, 0.09282, 0.8315, 0.0918, 0.8365, 0.08367, 0.8332, 0.08652, 0.829, 0.07742, 0.8864, 0.08165, 0.8893, 0.07911, 0.8956, 0.0741, 0.8945, 0.088, 0.8973, 0.09214, 0.8981, 0.09217, 0.8997, 0.08805, 0.9006, 0.08046, 0.8379, 0.07674, 0.8434, 0.06714, 0.8338, 0.07265, 0.8302, 0.08369, 0.8965, 0.088, 0.8973, 0.08805, 0.9006, 0.08376, 0.9015, 0.08367, 0.8332, 0.08046, 0.8379, 0.07265, 0.8302, 0.07742, 0.827, 0.07911, 0.8956, 0.08369, 0.8965, 0.08376, 0.9015, 0.07917, 0.9024, 0.08652, 0.829, 0.08367, 0.8332, 0.07742, 0.827, 0.08167, 0.8242, 0.0741, 0.8945, 0.07911, 0.8956, 0.07917, 0.9024, 0.07415, 0.9033, 0.08911, 0.8251, 0.08652, 0.829, 0.08167, 0.8242, 0.08554, 0.8216, 0.06848, 0.8934, 0.0741, 0.8945, 0.07415, 0.9033, 0.06851, 0.9044, 0.09151, 0.8214, 0.08911, 0.8251, 0.08554, 0.8216, 0.08915, 0.8192, 0.06201, 0.892, 0.06848, 0.8934, 0.06851, 0.9044, 0.062, 0.9056, 0.09378, 0.8179, 0.09151, 0.8214, 0.08915, 0.8192, 0.09261, 0.8168, 0.05433, 0.8904, 0.06201, 0.892, 0.062, 0.9056, 0.05429, 0.9071, 0.09214, 0.8981, 0.09623, 0.8988, 0.09217, 0.8997, 0.096, 0.8144, 0.09378, 0.8179, 0.09261, 0.8168, 0.07674, 0.8434, 0.07237, 0.8498, 0.06064, 0.8381, 0.06714, 0.8338, 0.06851, 0.9044, 0.07415, 0.9033, 0.07757, 0.9114, 0.07276, 0.9146, 0.08915, 0.8192, 0.08554, 0.8216, 0.08356, 0.8171, 0.08784, 0.8162, 0.062, 0.9056, 0.06851, 0.9044, 0.07276, 0.9146, 0.06721, 0.9182, 0.09261, 0.8168, 0.08915, 0.8192, 0.08784, 0.8162, 0.09195, 0.8153, 0.05429, 0.9071, 0.062, 0.9056, 0.06721, 0.9182, 0.06065, 0.9225, 0.09217, 0.8997, 0.09623, 0.8988, 0.09282, 0.9012, 0.096, 0.8144, 0.09261, 0.8168, 0.09195, 0.8153, 0.06714, 0.8338, 0.06064, 0.8381, 0.0543, 0.8228, 0.06194, 0.8213, 0.08805, 0.9006, 0.09217, 0.8997, 0.09282, 0.9012, 0.08936, 0.9036, 0.07265, 0.8302, 0.06714, 0.8338, 0.06194, 0.8213, 0.06839, 0.8201, 0.08376, 0.9015, 0.08805, 0.9006, 0.08936, 0.9036, 0.08573, 0.906, 0.07742, 0.827, 0.07265, 0.8302, 0.06839, 0.8201, 0.074, 0.819, 0.07917, 0.9024, 0.08376, 0.9015, 0.08573, 0.906, 0.08184, 0.9086, 0.08167, 0.8242, 0.07742, 0.827, 0.074, 0.819, 0.079, 0.818, 0.07415, 0.9033, 0.07917, 0.9024, 0.08184, 0.9086, 0.07757, 0.9114, 0.08554, 0.8216, 0.08167, 0.8242, 0.079, 0.818, 0.08356, 0.8171, 0.06839, 0.8201, 0.06194, 0.8213, 0.06189, 0.8078, 0.06832, 0.8091, 0.08573, 0.906, 0.08936, 0.9036, 0.09171, 0.9058, 0.08931, 0.9095, 0.074, 0.819, 0.06839, 0.8201, 0.06832, 0.8091, 0.07391, 0.8102, 0.08184, 0.9086, 0.08573, 0.906, 0.08931, 0.9095, 0.08671, 0.9134, 0.079, 0.818, 0.074, 0.819, 0.07391, 0.8102, 0.0789, 0.8112, 0.07757, 0.9114, 0.08184, 0.9086, 0.08671, 0.9134, 0.08385, 0.9176, 0.08356, 0.8171, 0.079, 0.818, 0.0789, 0.8112, 0.08348, 0.8121, 0.07276, 0.9146, 0.07757, 0.9114, 0.08385, 0.9176, 0.08061, 0.9224, 0.08784, 0.8162, 0.08356, 0.8171, 0.08348, 0.8121, 0.08777, 0.8129, 0.06721, 0.9182, 0.07276, 0.9146, 0.08061, 0.9224, 0.07688, 0.9279, 0.09195, 0.8153, 0.08784, 0.8162, 0.08777, 0.8129, 0.09191, 0.8137, 0.06065, 0.9225, 0.06721, 0.9182, 0.07688, 0.9279, 0.07247, 0.9344, 0.09282, 0.9012, 0.09623, 0.8988, 0.094, 0.9023, 0.096, 0.8144, 0.09195, 0.8153, 0.09191, 0.8137, 0.06194, 0.8213, 0.0543, 0.8228, 0.05429, 0.8062, 0.06189, 0.8078, 0.08936, 0.9036, 0.09282, 0.9012, 0.094, 0.9023, 0.09171, 0.9058, 0.08777, 0.8129, 0.08348, 0.8121, 0.08529, 0.8075, 0.08895, 0.8099, 0.07688, 0.9279, 0.08061, 0.9224, 0.09086, 0.9266, 0.08952, 0.9331, 0.09191, 0.8137, 0.08777, 0.8129, 0.08895, 0.8099, 0.09249, 0.8122, 0.07247, 0.9344, 0.07688, 0.9279, 0.08952, 0.9331, 0.08796, 0.9408, 0.094, 0.9023, 0.09623, 0.8988, 0.09551, 0.9029, 0.096, 0.8144, 0.09191, 0.8137, 0.09249, 0.8122, 0.06189, 0.8078, 0.05429, 0.8062, 0.06056, 0.791, 0.06698, 0.7953, 0.09171, 0.9058, 0.094, 0.9023, 0.09551, 0.9029, 0.09475, 0.907, 0.06832, 0.8091, 0.06189, 0.8078, 0.06698, 0.7953, 0.07242, 0.7989, 0.08931, 0.9095, 0.09171, 0.9058, 0.09475, 0.907, 0.09393, 0.9113, 0.07391, 0.8102, 0.06832, 0.8091, 0.07242, 0.7989, 0.07716, 0.8021, 0.08671, 0.9134, 0.08931, 0.9095, 0.09393, 0.9113, 0.09303, 0.9159, 0.0789, 0.8112, 0.07391, 0.8102, 0.07716, 0.8021, 0.0814, 0.8049, 0.08385, 0.9176, 0.08671, 0.9134, 0.09303, 0.9159, 0.09202, 0.9209, 0.08348, 0.8121, 0.0789, 0.8112, 0.0814, 0.8049, 0.08529, 0.8075, 0.08061, 0.9224, 0.08385, 0.9176, 0.09202, 0.9209, 0.09086, 0.9266, 0.07716, 0.8021, 0.07242, 0.7989, 0.08007, 0.791, 0.08327, 0.7958, 0.09303, 0.9159, 0.09393, 0.9113, 0.09888, 0.9112, 0.09984, 0.9158, 0.0814, 0.8049, 0.07716, 0.8021, 0.08327, 0.7958, 0.08611, 0.8001, 0.09202, 0.9209, 0.09303, 0.9159, 0.09984, 0.9158, 0.1008, 0.9208, 0.08529, 0.8075, 0.0814, 0.8049, 0.08611, 0.8001, 0.08873, 0.8039, 0.09086, 0.9266, 0.09202, 0.9209, 0.1008, 0.9208, 0.1019, 0.9264, 0.08895, 0.8099, 0.08529, 0.8075, 0.08873, 0.8039, 0.09121, 0.8075, 0.08952, 0.9331, 0.09086, 0.9266, 0.1019, 0.9264, 0.1032, 0.933, 0.09249, 0.8122, 0.08895, 0.8099, 0.09121, 0.8075, 0.09361, 0.811, 0.08796, 0.9408, 0.08952, 0.9331, 0.1032, 0.933, 0.1048, 0.9407, 0.09551, 0.9029, 0.09623, 0.8988, 0.09713, 0.9028, 0.096, 0.8144, 0.09249, 0.8122, 0.09361, 0.811, 0.06698, 0.7953, 0.06056, 0.791, 0.07202, 0.7793, 0.07636, 0.7855, 0.09475, 0.907, 0.09551, 0.9029, 0.09713, 0.9028, 0.09801, 0.907, 0.07242, 0.7989, 0.06698, 0.7953, 0.07636, 0.7855, 0.08007, 0.791, 0.09393, 0.9113, 0.09475, 0.907, 0.09801, 0.907, 0.09888, 0.9112, 0.5438, 0.7748, 0.5436, 0.7319, 0.5936, 0.7235, 0.6125, 0.7642, 0.5439, 0.82, 0.5438, 0.7748, 0.6125, 0.7642, 0.6326, 0.8072, 0.5438, 0.8696, 0.5439, 0.82, 0.6326, 0.8072, 0.6542, 0.8553, 0.5432, 0.9275, 0.5438, 0.8696, 0.6542, 0.8553, 0.6782, 0.9107, 0.542, 1.0, 0.5432, 0.9275, 0.6782, 0.9107, 0.706, 0.9768, 0.5428, 0.6497, 0.5423, 0.6093, 0.5587, 0.6465, 0.5432, 0.6903, 0.5428, 0.6497, 0.5587, 0.6465, 0.5757, 0.6844, 0.5436, 0.7319, 0.5432, 0.6903, 0.5757, 0.6844, 0.5936, 0.7235, 0.5936, 0.7235, 0.5757, 0.6844, 0.6043, 0.6669, 0.6385, 0.6973, 0.6125, 0.7642, 0.5936, 0.7235, 0.6385, 0.6973, 0.6753, 0.7291, 0.6326, 0.8072, 0.6125, 0.7642, 0.6753, 0.7291, 0.7145, 0.7646, 0.6542, 0.8553, 0.6326, 0.8072, 0.7145, 0.7646, 0.756, 0.8052, 0.6782, 0.9107, 0.6542, 0.8553, 0.756, 0.8052, 0.8009, 0.8506, 0.706, 0.9768, 0.6782, 0.9107, 0.8009, 0.8506, 0.8519, 0.9019, 0.5587, 0.6465, 0.5423, 0.6093, 0.5724, 0.6377, 0.5757, 0.6844, 0.5587, 0.6465, 0.5724, 0.6377, 0.6043, 0.6669, 0.8009, 0.8506, 0.756, 0.8052, 0.8279, 0.7164, 0.887, 0.7419, 0.8519, 0.9019, 0.8009, 0.8506, 0.887, 0.7419, 0.9525, 0.769, 0.5724, 0.6377, 0.5423, 0.6093, 0.5817, 0.6245, 0.6043, 0.6669, 0.5724, 0.6377, 0.5817, 0.6245, 0.6239, 0.6401, 0.6385, 0.6973, 0.6043, 0.6669, 0.6239, 0.6401, 0.6699, 0.6565, 0.6753, 0.7291, 0.6385, 0.6973, 0.6699, 0.6565, 0.7196, 0.6735, 0.7145, 0.7646, 0.6753, 0.7291, 0.7196, 0.6735, 0.7723, 0.6932, 0.756, 0.8052, 0.7145, 0.7646, 0.7723, 0.6932, 0.8279, 0.7164, 0.7196, 0.6735, 0.6699, 0.6565, 0.6812, 0.6076, 0.7356, 0.607, 0.7723, 0.6932, 0.7196, 0.6735, 0.7356, 0.607, 0.7935, 0.6062, 0.8279, 0.7164, 0.7723, 0.6932, 0.7935, 0.6062, 0.8539, 0.6055, 0.887, 0.7419, 0.8279, 0.7164, 0.8539, 0.6055, 0.9175, 0.6047, 0.9525, 0.769, 0.887, 0.7419, 0.9175, 0.6047, 0.9855, 0.6039, 0.5817, 0.6245, 0.5423, 0.6093, 0.5849, 0.6088, 0.6239, 0.6401, 0.5817, 0.6245, 0.5849, 0.6088, 0.6308, 0.6082, 0.6699, 0.6565, 0.6239, 0.6401, 0.6308, 0.6082, 0.6812, 0.6076, 0.3028, 0.4874, 0.3305, 0.4833, 0.3374, 0.5391, 0.3028, 0.4874, 0.3374, 0.5391, 0.2846, 0.5005, 0.2741, 0.5212, 0.2846, 0.5005, 0.3374, 0.5391, 0.2741, 0.5212, 0.3374, 0.5391, 0.269, 0.538, 0.3999, 0.5207, 0.3374, 0.5391, 0.382, 0.4965, 0.3374, 0.5391, 0.3999, 0.5207, 0.4063, 0.5402, 0.3573, 0.4858, 0.382, 0.4965, 0.3374, 0.5391, 0.3573, 0.4858, 0.3374, 0.5391, 0.3305, 0.4833, 0.4138, 0.368, 0.4957, 0.4048, 0.382, 0.4965, 0.3573, 0.4858, 0.23, 0.3741, 0.3239, 0.3586, 0.3305, 0.4833, 0.3028, 0.4874, 0.1702, 0.4185, 0.23, 0.3741, 0.3028, 0.4874, 0.2846, 0.5005, 0.1201, 0.5356, 0.1361, 0.487, 0.2741, 0.5212, 0.269, 0.538, 0.4957, 0.4048, 0.5538, 0.4853, 0.3999, 0.5207, 0.382, 0.4965, 0.5538, 0.4853, 0.5743, 0.543, 0.4063, 0.5402, 0.3999, 0.5207, 0.1361, 0.487, 0.1702, 0.4185, 0.2846, 0.5005, 0.2741, 0.5212, 0.3239, 0.3586, 0.4138, 0.368, 0.3573, 0.4858, 0.3305, 0.4833, 0.0829, 0.3271, 0.1742, 0.2582, 0.23, 0.3741, 0.1702, 0.4185, 0.1742, 0.2582, 0.3184, 0.2346, 0.3239, 0.3586, 0.23, 0.3741, 0.3184, 0.2346, 0.4575, 0.2495, 0.4138, 0.368, 0.3239, 0.3586, 0.6735, 0.4313, 0.6982, 0.5453, 0.5743, 0.543, 0.5538, 0.4853, 0.5841, 0.307, 0.6735, 0.4313, 0.5538, 0.4853, 0.4957, 0.4048, 0.4575, 0.2495, 0.5841, 0.307, 0.4957, 0.4048, 0.4138, 0.368, 0.03079, 0.4333, 0.0829, 0.3271, 0.1702, 0.4185, 0.1361, 0.487, 0.005927, 0.5338, 0.03079, 0.4333, 0.1361, 0.487, 0.1201, 0.5356, 0.4457, 0.5402, 0.3849, 0.5487, 0.3813, 0.4381, 0.4446, 0.4002, 0.4986, 0.4773, 0.4457, 0.5402, 0.4446, 0.4002, 0.4991, 0.3289, 0.3286, 0.5841, 0.2531, 0.5417, 0.2465, 0.4076, 0.3239, 0.4864, 0.08925, 0.07078, 0.09523, 0.02292, 0.2186, 0.008638, 0.2268, 0.06179, 0.1362, 0.4314, 0.1093, 0.1498, 0.2123, 0.1452, 0.2059, 0.3852, 0.3849, 0.5487, 0.3286, 0.5841, 0.3239, 0.4864, 0.3813, 0.4381, 0.1093, 0.1498, 0.08925, 0.07078, 0.2268, 0.06179, 0.2123, 0.1452, 0.2531, 0.5417, 0.1362, 0.4314, 0.2059, 0.3852, 0.2465, 0.4076, 0.6711, 0.5184, 0.6605, 0.4102, 0.8026, 0.342, 0.8196, 0.5282, 0.4085, 0.7855, 0.5092, 0.7688, 0.5426, 0.9065, 0.4073, 0.9362, 0.5092, 0.7688, 0.5944, 0.7187, 0.6877, 0.8411, 0.5426, 0.9065, 0.5944, 0.7187, 0.6516, 0.6267, 0.7842, 0.7208, 0.6877, 0.8411, 0.5285, 0.2385, 0.4128, 0.2108, 0.4143, 0.003618, 0.5657, 0.04947, 0.616, 0.3108, 0.5285, 0.2385, 0.5657, 0.04947, 0.7288, 0.1722, 0.6605, 0.4102, 0.616, 0.3108, 0.7288, 0.1722, 0.8026, 0.342, 0.6516, 0.6267, 0.6711, 0.5184, 0.8196, 0.5282, 0.7842, 0.7208, 0.4107, 0.611, 0.4581, 0.6104, 0.4653, 0.642, 0.4226, 0.6598, 0.3574, 0.6116, 0.4107, 0.611, 0.4226, 0.6598, 0.3749, 0.6792, 0.3006, 0.6123, 0.3574, 0.6116, 0.3749, 0.6792, 0.3253, 0.6993, 0.2439, 0.613, 0.3006, 0.6123, 0.3253, 0.6993, 0.2757, 0.7189, 0.1866, 0.6137, 0.2439, 0.613, 0.2757, 0.7189, 0.2225, 0.738, 0.125, 0.6145, 0.1866, 0.6137, 0.2225, 0.738, 0.1631, 0.7578, 0.5011, 0.6098, 0.5423, 0.6093, 0.5045, 0.6254, 0.4581, 0.6104, 0.5011, 0.6098, 0.5045, 0.6254, 0.4653, 0.642, 0.2225, 0.738, 0.2757, 0.7189, 0.3403, 0.805, 0.2929, 0.8399, 0.1631, 0.7578, 0.2225, 0.738, 0.2929, 0.8399, 0.2426, 0.8809, 0.5045, 0.6254, 0.5423, 0.6093, 0.5135, 0.6383, 0.4653, 0.642, 0.5045, 0.6254, 0.5135, 0.6383, 0.4842, 0.668, 0.4226, 0.6598, 0.4653, 0.642, 0.4842, 0.668, 0.4529, 0.6993, 0.3749, 0.6792, 0.4226, 0.6598, 0.4529, 0.6993, 0.4187, 0.7328, 0.3253, 0.6993, 0.3749, 0.6792, 0.4187, 0.7328, 0.3814, 0.7688, 0.2757, 0.7189, 0.3253, 0.6993, 0.3814, 0.7688, 0.3403, 0.805, 0.4529, 0.6993, 0.4842, 0.668, 0.5114, 0.6848, 0.4952, 0.724, 0.4187, 0.7328, 0.4529, 0.6993, 0.4952, 0.724, 0.478, 0.7649, 0.3814, 0.7688, 0.4187, 0.7328, 0.478, 0.7649, 0.4592, 0.8084, 0.3403, 0.805, 0.3814, 0.7688, 0.4592, 0.8084, 0.4382, 0.8562, 0.2929, 0.8399, 0.3403, 0.805, 0.4382, 0.8562, 0.4118, 0.9088, 0.2426, 0.8809, 0.2929, 0.8399, 0.4118, 0.9088, 0.378, 0.969, 0.5135, 0.6383, 0.5423, 0.6093, 0.527, 0.6468, 0.4842, 0.668, 0.5135, 0.6383, 0.527, 0.6468, 0.5114, 0.6848, 0.4118, 0.9088, 0.4382, 0.8562, 0.5438, 0.8696, 0.5432, 0.9275, 0.378, 0.969, 0.4118, 0.9088, 0.5432, 0.9275, 0.542, 1.0, 0.527, 0.6468, 0.5423, 0.6093, 0.5428, 0.6497, 0.5114, 0.6848, 0.527, 0.6468, 0.5428, 0.6497, 0.5432, 0.6903, 0.4952, 0.724, 0.5114, 0.6848, 0.5432, 0.6903, 0.5436, 0.7319, 0.478, 0.7649, 0.4952, 0.724, 0.5436, 0.7319, 0.5438, 0.7748, 0.4592, 0.8084, 0.478, 0.7649, 0.5438, 0.7748, 0.5439, 0.82, 0.4382, 0.8562, 0.4592, 0.8084, 0.5439, 0.82, 0.5438, 0.8696, 0.5397, 0.4439, 0.6087, 0.4528, 0.5908, 0.494, 0.5405, 0.4868, 0.5387, 0.3987, 0.6277, 0.4093, 0.6087, 0.4528, 0.5397, 0.4439, 0.5374, 0.3491, 0.6482, 0.3607, 0.6277, 0.4093, 0.5387, 0.3987, 0.5354, 0.2913, 0.6707, 0.3047, 0.6482, 0.3607, 0.5374, 0.3491, 0.5324, 0.2185, 0.6969, 0.2379, 0.6707, 0.3047, 0.5354, 0.2913, 0.5418, 0.569, 0.5578, 0.5717, 0.5423, 0.6093, 0.5412, 0.5284, 0.5738, 0.5335, 0.5578, 0.5717, 0.5418, 0.569, 0.5405, 0.4868, 0.5908, 0.494, 0.5738, 0.5335, 0.5412, 0.5284, 0.5908, 0.494, 0.6364, 0.519, 0.6028, 0.5503, 0.5738, 0.5335, 0.6087, 0.4528, 0.6723, 0.4864, 0.6364, 0.519, 0.5908, 0.494, 0.6277, 0.4093, 0.7106, 0.4499, 0.6723, 0.4864, 0.6087, 0.4528, 0.6482, 0.3607, 0.7511, 0.4083, 0.7106, 0.4499, 0.6277, 0.4093, 0.6707, 0.3047, 0.7949, 0.3618, 0.7511, 0.4083, 0.6482, 0.3607, 0.6969, 0.2379, 0.8446, 0.3093, 0.7949, 0.3618, 0.6707, 0.3047, 0.5578, 0.5717, 0.5717, 0.5802, 0.5423, 0.6093, 0.5738, 0.5335, 0.6028, 0.5503, 0.5717, 0.5802, 0.5578, 0.5717, 0.7949, 0.3618, 0.8837, 0.4683, 0.8251, 0.4953, 0.7511, 0.4083, 0.8446, 0.3093, 0.9485, 0.4396, 0.8837, 0.4683, 0.7949, 0.3618, 0.5717, 0.5802, 0.5813, 0.5932, 0.5423, 0.6093, 0.6028, 0.5503, 0.6232, 0.5765, 0.5813, 0.5932, 0.5717, 0.5802, 0.6364, 0.519, 0.6687, 0.559, 0.6232, 0.5765, 0.6028, 0.5503, 0.6723, 0.4864, 0.7179, 0.5408, 0.6687, 0.559, 0.6364, 0.519, 0.7106, 0.4499, 0.7702, 0.5199, 0.7179, 0.5408, 0.6723, 0.4864, 0.7511, 0.4083, 0.8251, 0.4953, 0.7702, 0.5199, 0.7106, 0.4499, 0.7179, 0.5408, 0.7356, 0.607, 0.6812, 0.6076, 0.6687, 0.559, 0.7702, 0.5199, 0.7935, 0.6062, 0.7356, 0.607, 0.7179, 0.5408, 0.8251, 0.4953, 0.8539, 0.6055, 0.7935, 0.6062, 0.7702, 0.5199, 0.8837, 0.4683, 0.9175, 0.6047, 0.8539, 0.6055, 0.8251, 0.4953, 0.9485, 0.4396, 0.9855, 0.6039, 0.9175, 0.6047, 0.8837, 0.4683, 0.5813, 0.5932, 0.5849, 0.6088, 0.5423, 0.6093, 0.6232, 0.5765, 0.6308, 0.6082, 0.5849, 0.6088, 0.5813, 0.5932, 0.6687, 0.559, 0.6812, 0.6076, 0.6308, 0.6082, 0.6232, 0.5765, 0.3011, 0.5897, 0.3374, 0.5391, 0.3287, 0.5947, 0.3011, 0.5897, 0.2834, 0.5761, 0.3374, 0.5391, 0.2735, 0.555, 0.3374, 0.5391, 0.2834, 0.5761, 0.2735, 0.555, 0.269, 0.538, 0.3374, 0.5391, 0.3993, 0.5596, 0.3806, 0.5832, 0.3374, 0.5391, 0.3374, 0.5391, 0.4063, 0.5402, 0.3993, 0.5596, 0.3555, 0.5931, 0.3374, 0.5391, 0.3806, 0.5832, 0.3555, 0.5931, 0.3287, 0.5947, 0.3374, 0.5391, 0.4082, 0.7126, 0.3555, 0.5931, 0.3806, 0.5832, 0.4913, 0.6785, 0.2247, 0.7006, 0.3011, 0.5897, 0.3287, 0.5947, 0.3181, 0.7192, 0.1663, 0.6543, 0.2834, 0.5761, 0.3011, 0.5897, 0.2247, 0.7006, 0.1201, 0.5356, 0.269, 0.538, 0.2735, 0.555, 0.1346, 0.5847, 0.4913, 0.6785, 0.3806, 0.5832, 0.3993, 0.5596, 0.552, 0.6, 0.552, 0.6, 0.3993, 0.5596, 0.4063, 0.5402, 0.5743, 0.543, 0.1346, 0.5847, 0.2735, 0.555, 0.2834, 0.5761, 0.1663, 0.6543, 0.3181, 0.7192, 0.3287, 0.5947, 0.3555, 0.5931, 0.4082, 0.7126, 0.0762, 0.7428, 0.1663, 0.6543, 0.2247, 0.7006, 0.1652, 0.8146, 0.1652, 0.8146, 0.2247, 0.7006, 0.3181, 0.7192, 0.3086, 0.8429, 0.3086, 0.8429, 0.3181, 0.7192, 0.4082, 0.7126, 0.4481, 0.8325, 0.6561, 0.6802, 0.552, 0.6, 0.5743, 0.543, 0.6982, 0.5453, 0.5765, 0.7791, 0.4913, 0.6785, 0.552, 0.6, 0.6561, 0.6802, 0.4481, 0.8325, 0.4082, 0.7126, 0.4913, 0.6785, 0.5765, 0.7791, 0.02754, 0.635, 0.1346, 0.5847, 0.1663, 0.6543, 0.0762, 0.7428, 0.005927, 0.5338, 0.1201, 0.5356, 0.1346, 0.5847, 0.02754, 0.635, 0.5504, 0.5715, 0.5504, 0.441, 0.6079, 0.5257, 0.6079, 0.6072, 0.4986, 0.4773, 0.4991, 0.3289, 0.5504, 0.441, 0.5504, 0.5715, 0.6686, 0.6321, 0.6754, 0.5485, 0.7441, 0.4187, 0.7601, 0.5406, 0.8677, 0.06995, 0.7389, 0.06618, 0.7523, 0.01915, 0.8887, 0.01745, 0.8228, 0.4058, 0.7628, 0.4138, 0.7398, 0.1413, 0.8597, 0.1494, 0.6079, 0.6072, 0.6079, 0.5257, 0.6754, 0.5485, 0.6686, 0.6321, 0.8597, 0.1494, 0.7398, 0.1413, 0.7389, 0.06618, 0.8677, 0.06995, 0.7601, 0.5406, 0.7441, 0.4187, 0.7628, 0.4138, 0.8228, 0.4058, 0.1502, 0.5155, 0.001695, 0.5232, 0.02091, 0.3372, 0.1624, 0.4072, 0.4085, 0.7855, 0.4073, 0.9362, 0.2723, 0.9045, 0.3073, 0.7676, 0.3073, 0.7676, 0.2723, 0.9045, 0.1286, 0.837, 0.2235, 0.7164, 0.2235, 0.7164, 0.1286, 0.837, 0.03435, 0.7156, 0.1681, 0.6237, 0.2967, 0.2368, 0.2622, 0.04712, 0.4143, 0.003618, 0.4128, 0.2108, 0.2081, 0.3079, 0.09701, 0.1677, 0.2622, 0.04712, 0.2967, 0.2368, 0.1624, 0.4072, 0.02091, 0.3372, 0.09701, 0.1677, 0.2081, 0.3079, 0.1681, 0.6237, 0.03435, 0.7156, 0.001695, 0.5232, 0.1502, 0.5155, 0.4107, 0.611, 0.4214, 0.5619, 0.4645, 0.5786, 0.4581, 0.6104, 0.3574, 0.6116, 0.3733, 0.5436, 0.4214, 0.5619, 0.4107, 0.611, 0.3006, 0.6123, 0.3232, 0.5248, 0.3733, 0.5436, 0.3574, 0.6116, 0.2439, 0.613, 0.273, 0.5064, 0.3232, 0.5248, 0.3006, 0.6123, 0.1866, 0.6137, 0.2195, 0.4886, 0.273, 0.5064, 0.2439, 0.613, 0.125, 0.6145, 0.1595, 0.4703, 0.2195, 0.4886, 0.1866, 0.6137, 0.5011, 0.6098, 0.5041, 0.5943, 0.5423, 0.6093, 0.4581, 0.6104, 0.4645, 0.5786, 0.5041, 0.5943, 0.5011, 0.6098, 0.2195, 0.4886, 0.2873, 0.385, 0.3355, 0.4187, 0.273, 0.5064, 0.1595, 0.4703, 0.236, 0.3453, 0.2873, 0.385, 0.2195, 0.4886, 0.5041, 0.5943, 0.5128, 0.5811, 0.5423, 0.6093, 0.4645, 0.5786, 0.4828, 0.5521, 0.5128, 0.5811, 0.5041, 0.5943, 0.4214, 0.5619, 0.4507, 0.5216, 0.4828, 0.5521, 0.4645, 0.5786, 0.3733, 0.5436, 0.4157, 0.489, 0.4507, 0.5216, 0.4214, 0.5619, 0.3232, 0.5248, 0.3775, 0.4539, 0.4157, 0.489, 0.3733, 0.5436, 0.273, 0.5064, 0.3355, 0.4187, 0.3775, 0.4539, 0.3232, 0.5248, 0.4507, 0.5216, 0.4924, 0.4959, 0.5096, 0.5346, 0.4828, 0.5521, 0.4157, 0.489, 0.4741, 0.4554, 0.4924, 0.4959, 0.4507, 0.5216, 0.3775, 0.4539, 0.4544, 0.4124, 0.4741, 0.4554, 0.4157, 0.489, 0.3355, 0.4187, 0.4322, 0.3651, 0.4544, 0.4124, 0.3775, 0.4539, 0.2873, 0.385, 0.4044, 0.3132, 0.4322, 0.3651, 0.3355, 0.4187, 0.236, 0.3453, 0.3692, 0.2538, 0.4044, 0.3132, 0.2873, 0.385, 0.5128, 0.5811, 0.526, 0.5722, 0.5423, 0.6093, 0.4828, 0.5521, 0.5096, 0.5346, 0.526, 0.5722, 0.5128, 0.5811, 0.4044, 0.3132, 0.5354, 0.2913, 0.5374, 0.3491, 0.4322, 0.3651, 0.3692, 0.2538, 0.5324, 0.2185, 0.5354, 0.2913, 0.4044, 0.3132, 0.526, 0.5722, 0.5418, 0.569, 0.5423, 0.6093, 0.5096, 0.5346, 0.5412, 0.5284, 0.5418, 0.569, 0.526, 0.5722, 0.4924, 0.4959, 0.5405, 0.4868, 0.5412, 0.5284, 0.5096, 0.5346, 0.4741, 0.4554, 0.5397, 0.4439, 0.5405, 0.4868, 0.4924, 0.4959, 0.4544, 0.4124, 0.5387, 0.3987, 0.5397, 0.4439, 0.4741, 0.4554, 0.4322, 0.3651, 0.5374, 0.3491, 0.5387, 0.3987, 0.4544, 0.4124])
me_sphere.materials.append(mat_0_helmet)
me_sphere.use_remesh_preserve_volume = False
me_sphere.use_remesh_preserve_attributes = False
me_sphere.use_mirror_vertex_groups = False
me_sphere.update()

# ---- objects
ob_0_helmet = bpy.data.objects.new('0_helmet', me_sphere)
ob_lamp = bpy.data.objects.new('Lamp', light_lamp)
ob_camera = bpy.data.objects.new('Camera', cam_camera)

# ---- transforms, parenting, visibility, modifiers, constraints
ob_0_helmet.location = (0.0, 0.0, 0.0)
ob_0_helmet.lineart.crease_threshold = 0.0
ob_lamp.location = (4.076, 1.005, 5.904)
ob_lamp.rotation_euler = (0.6503, 0.05522, 1.866)
ob_lamp.lock_rotations_4d = False
ob_lamp.empty_display_type = 'ARROWS'
ob_lamp.color = (0.0, 0.0, 0.0, 0.0)
ob_lamp.hide_viewport = True
ob_lamp.lineart.crease_threshold = 0.0
ob_camera.location = (7.481, -6.508, 5.344)
ob_camera.rotation_euler = (1.109, 0.0, 0.8149)
ob_camera.lock_rotations_4d = False
ob_camera.empty_display_type = 'ARROWS'
ob_camera.color = (0.0, 0.0, 0.0, 0.0)
ob_camera.hide_viewport = True
ob_camera.display_type = 'WIRE'
ob_camera.lineart.crease_threshold = 0.0

# ---- collection membership
col_collection_1.objects.link(ob_0_helmet)
col_collection_1.objects.link(ob_lamp)
col_collection_1.objects.link(ob_camera)

# ---- scene / render settings (as saved in the file)
scene.camera = ob_camera
scene.frame_start = 1; scene.frame_end = 250; scene.frame_set(1)
scene.render.engine = 'BLENDER_EEVEE_NEXT'
scene.render.resolution_percentage = 50
scene.render.dither_intensity = 0.0
scene.cycles.use_denoising = False
scene.cycles.samples = 128
scene.cycles.sampling_pattern = 'TABULATED_SOBOL'
scene.cycles.light_sampling_threshold = 0.0
scene.cycles.use_adaptive_sampling = False
scene.cycles.use_light_tree = False
scene.cycles.blur_glossy = 0.0
scene.cycles.sample_clamp_indirect = 0.0
scene.view_settings.view_transform = 'Standard'
bpy.context.view_layer.update()
